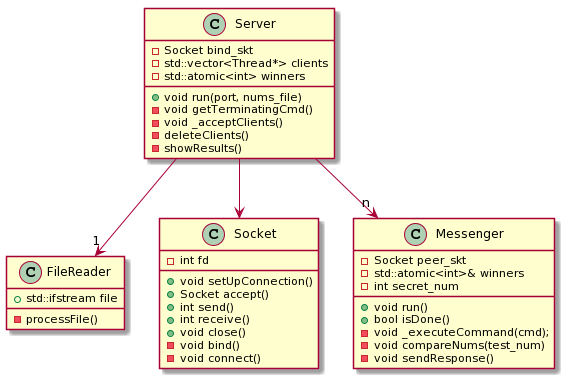

The diagram above was rendered by PlantUML. Its source (embedded in the PNG):
@startuml
Class Server{
-Socket bind_skt
-std::vector<Thread*> clients
-std::atomic<int> winners
+void run(port, nums_file)
-void getTerminatingCmd()
-void _acceptClients()
-deleteClients()
-showResults()
}
Class FileReader{
+std::ifstream file
-processFile()

}

Class Socket{
-int fd
+void setUpConnection()
+Socket accept()
+int send()
+int receive()
+void close()
-void bind()
-void connect()
}

Class Messenger{
-Socket peer_skt
-std::atomic<int>& winners
-int secret_num
+void run()
+bool isDone()
-void _executeCommand(cmd);
-void compareNums(test_num)
-void sendResponse()
}

Server --> "1" FileReader
Server --> "n" Messenger
Server --> Socket
@enduml